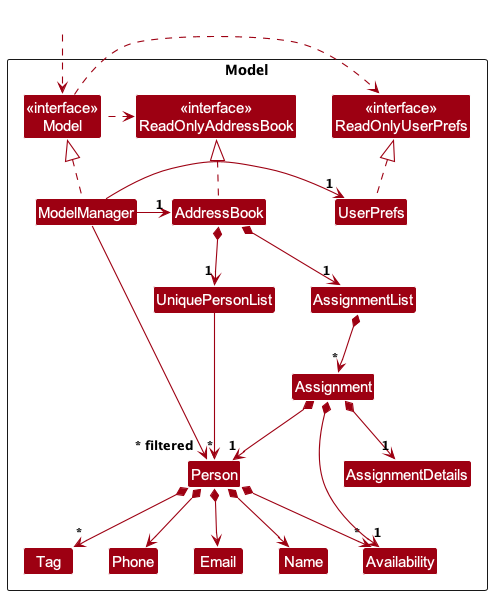

The diagram above was rendered by PlantUML. Its source (embedded in the PNG):
@startuml
!include style.puml
skinparam arrowThickness 1.1
skinparam arrowColor MODEL_COLOR
skinparam classBackgroundColor MODEL_COLOR

Package Model as ModelPackage <<Rectangle>>{
Class "<<interface>>\nReadOnlyAddressBook" as ReadOnlyAddressBook
Class "<<interface>>\nReadOnlyUserPrefs" as ReadOnlyUserPrefs
Class "<<interface>>\nModel" as Model
Class AddressBook
Class ModelManager
Class UserPrefs

Class UniquePersonList
Class Person
Class Email
Class Name
Class Phone
Class Availability
Class Tag

Class AssignmentList
Class Assignment
Class AssignmentDetails

Class I #FFFFFF
}

Class HiddenOutside #FFFFFF
HiddenOutside ..> Model

AddressBook .up.|> ReadOnlyAddressBook

ModelManager .up.|> Model
Model .right.> ReadOnlyUserPrefs
Model .left.> ReadOnlyAddressBook
ModelManager -left-> "1" AddressBook
ModelManager -right-> "1" UserPrefs
UserPrefs .up.|> ReadOnlyUserPrefs

AddressBook *--> "1" UniquePersonList
AddressBook *--> "1" AssignmentList
UniquePersonList --> "*" Person
Person *--> Name
Person *--> Phone
Person *--> Email
Person *--> "*" Availability
Person *--> "*" Tag

AssignmentList *--> "*" Assignment
Assignment *--> "1"Person
Assignment *--> "1" AssignmentDetails
Assignment *--> "1" Availability

Person -[hidden]up--> I
UniquePersonList -[hidden]right-> I

Name -[hidden]right-> Phone
Phone -[hidden]right-> Email
Email -[hidden]right-> Availability

ModelManager --> "~* filtered" Person
@enduml